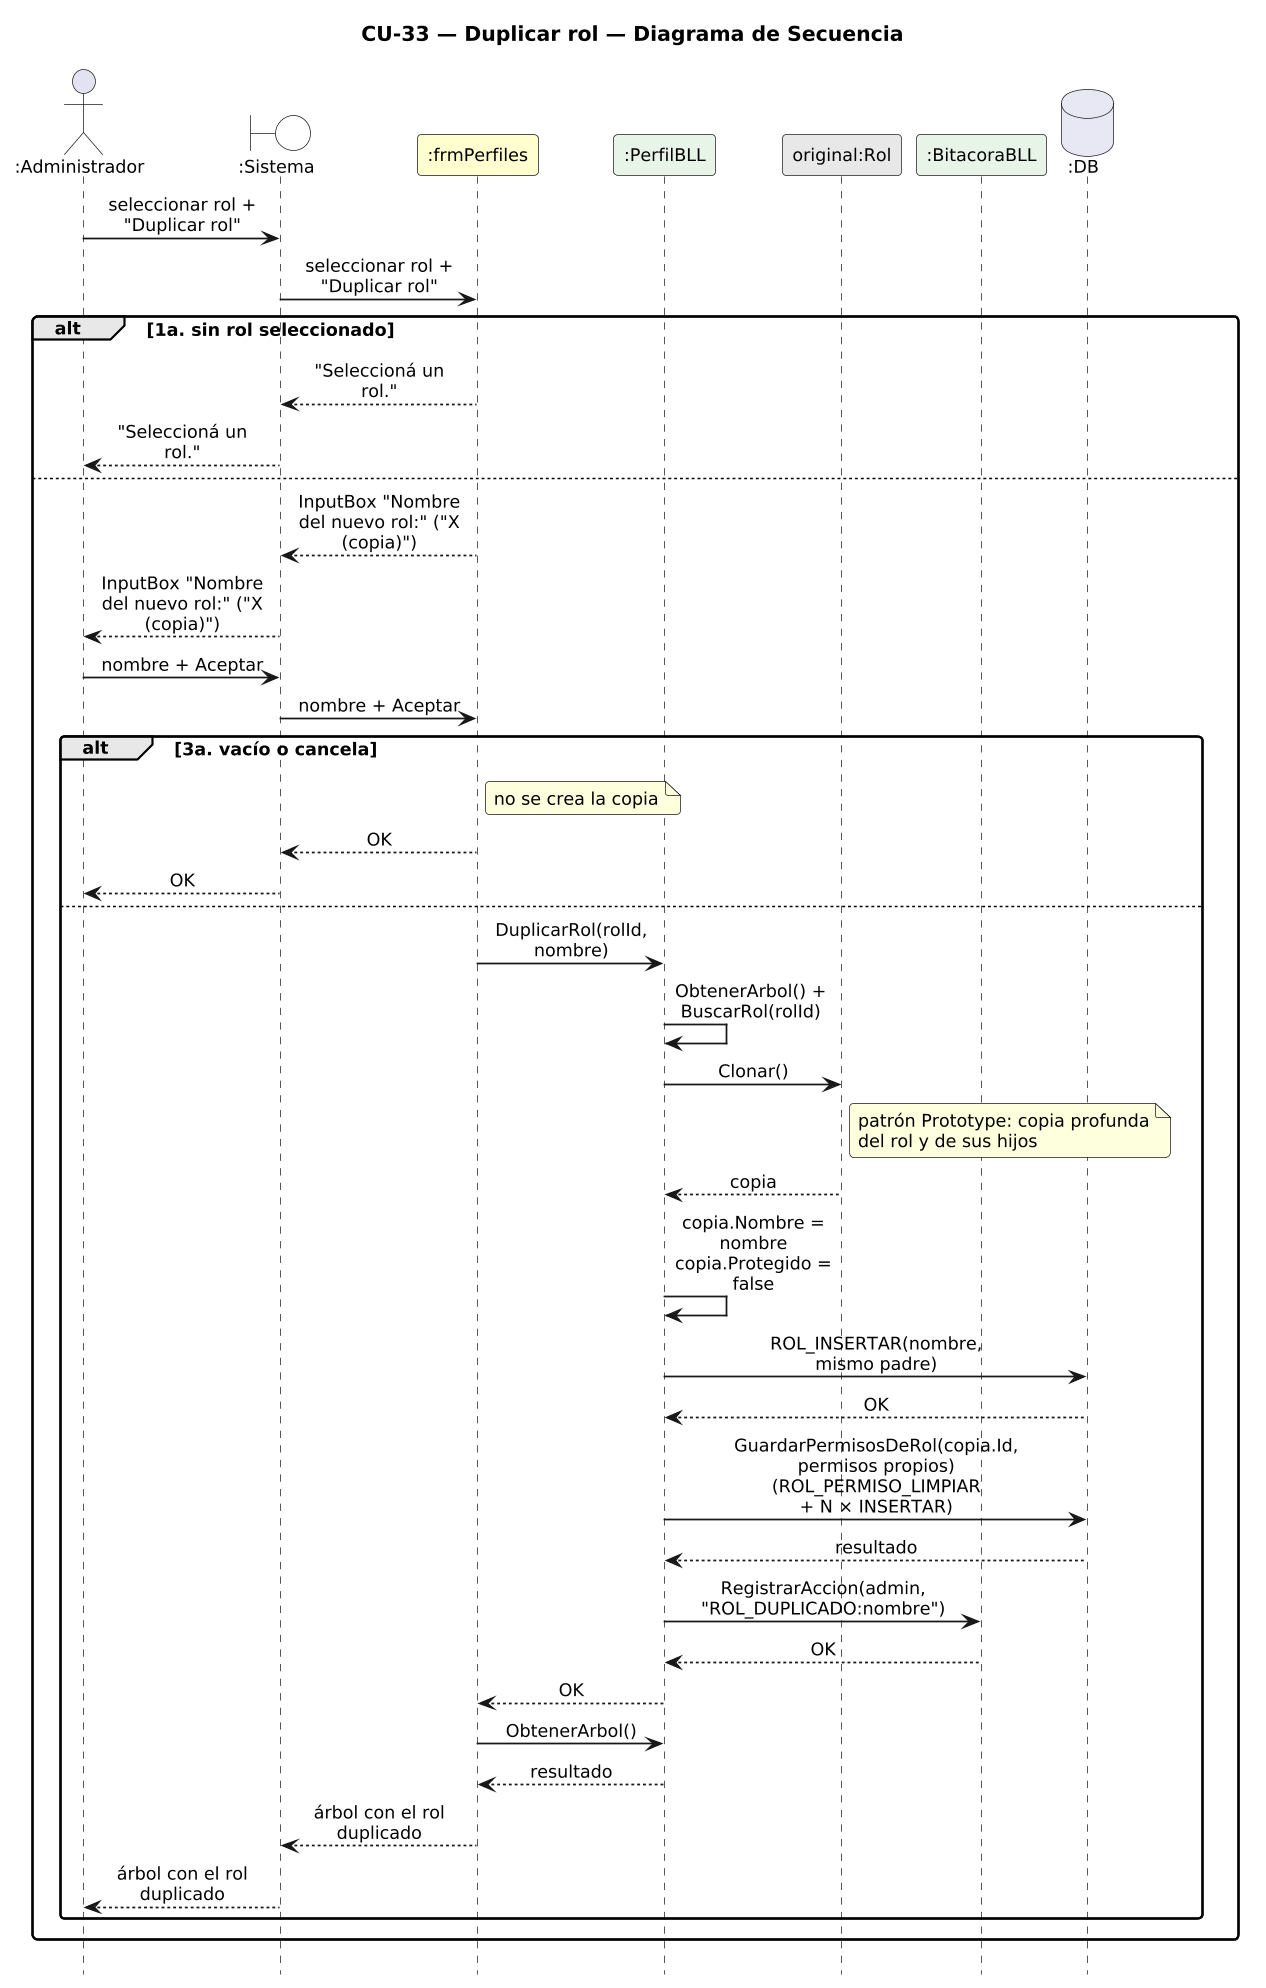

The diagram above was rendered by PlantUML. Its source (embedded in the PNG):
@startuml DiagramaSecuencia_CU33_DuplicarRol

title CU-33 — Duplicar rol — Diagrama de Secuencia

skinparam shadowing false
skinparam roundcorner 6
skinparam sequenceArrowThickness 1.2
skinparam maxMessageSize 115
skinparam sequenceMessageAlign center
skinparam defaultFontSize 12
skinparam dpi 140
hide footbox

actor ":Administrador" as A
boundary ":Sistema" as SYS #FFFFFF
participant ":frmPerfiles" as F #FEFECE
participant ":PerfilBLL" as PB #E8F4E8
participant "original:Rol" as R #E8E8E8
participant ":BitacoraBLL" as BB #E8F4E8
database ":DB" as DB #E8E8F4

A -> SYS : seleccionar rol + "Duplicar rol"
SYS -> F : seleccionar rol + "Duplicar rol"
alt 1a. sin rol seleccionado
  F --> SYS : "Seleccioná un rol."
  SYS --> A : "Seleccioná un rol."
else
  F --> SYS : InputBox "Nombre del nuevo rol:" ("X (copia)")
  SYS --> A : InputBox "Nombre del nuevo rol:" ("X (copia)")
  A -> SYS : nombre + Aceptar
  SYS -> F : nombre + Aceptar
  alt 3a. vacío o cancela
    note right of F : no se crea la copia
  F --> SYS : OK
  SYS --> A : OK
  else
    F -> PB : DuplicarRol(rolId, nombre)
    PB -> PB : ObtenerArbol() + BuscarRol(rolId)
    PB -> R : Clonar()
    note right of R : patrón Prototype: copia profunda\ndel rol y de sus hijos
    R --> PB : copia
    PB -> PB : copia.Nombre = nombre\ncopia.Protegido = false
    PB -> DB : ROL_INSERTAR(nombre, mismo padre)
    DB --> PB : OK
    PB -> DB : GuardarPermisosDeRol(copia.Id, permisos propios)\n(ROL_PERMISO_LIMPIAR + N × INSERTAR)
    DB --> PB : resultado
    PB -> BB : RegistrarAccion(admin, "ROL_DUPLICADO:nombre")
    BB --> PB : OK
    PB --> F : OK
    F -> PB : ObtenerArbol()
    PB --> F : resultado
    F --> SYS : árbol con el rol duplicado
    SYS --> A : árbol con el rol duplicado
  end
end

@enduml